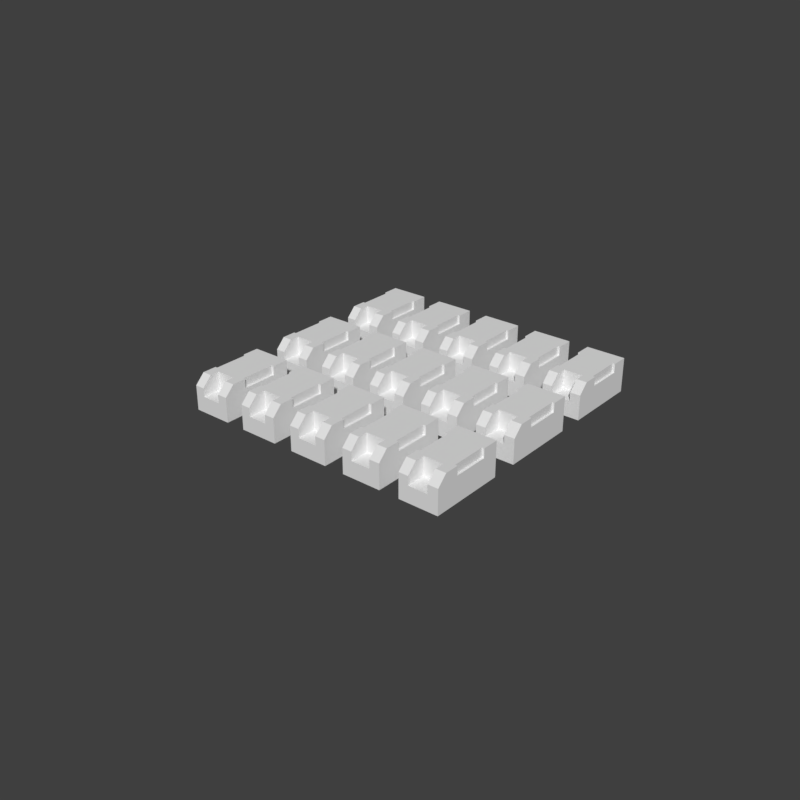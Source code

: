 # Source: button_test1.blend  (saved by Blender 2.79.6; exported with 4.5.12 LTS)
import bpy
from mathutils import Matrix  # noqa: F401  (used for matrix-valued properties, if any)

bpy.ops.wm.read_factory_settings(use_empty=True)
scene = bpy.context.scene
scene.name = 'main'

# ---- collections
col_collection_1 = bpy.data.collections.new('Collection 1'); scene.collection.children.link(col_collection_1)

# ---- world
world_world = bpy.data.worlds.new('World'); scene.world = world_world
world_world.use_nodes = True; world_world.node_tree.nodes.clear()
_N = world_world.node_tree.nodes; _L = world_world.node_tree.links
n0 = _N.new('ShaderNodeOutputWorld'); n0.name = 'World Output'; n0.location = (300, 300)
n1 = _N.new('ShaderNodeBackground'); n1.name = 'Background'; n1.location = (10, 300)
n1.inputs[0].default_value = (0.05, 0.05, 0.05, 1.0)
_L.new(n1.outputs[0], n0.inputs[0])
n0.is_active_output = True
world_world.use_sun_shadow = False
world_world.sun_shadow_jitter_overblur = 0.0
world_world.cycles.sampling_method = 'MANUAL'

# ---- meshes
me_plane = bpy.data.meshes.new('Plane')
me_plane.from_pydata([(-1.711, -1.711, 0.0), (1.711, -1.711, 0.0), (-1.711, 1.711, 0.0), (1.711, 1.711, 0.0), (-1.47, 1.47, 0.0), (-1.47, -1.47, 0.0), (1.47, -1.47, 0.0), (1.47, 1.47, 0.0), (0.0, 0.0, 0.0)], [], [(5, 4, 2, 0), (6, 5, 0, 1), (7, 6, 1, 3), (4, 7, 3, 2), (5, 6, 8), (6, 7, 8), (7, 4, 8), (4, 5, 8)])
me_plane.use_remesh_preserve_volume = False
me_plane.use_remesh_preserve_attributes = False
me_plane.use_mirror_vertex_groups = False
me_plane.update()
me_bc_shape = bpy.data.meshes.new('BC-shape')
me_bc_shape.from_pydata([(-0.1314, -0.106, 0.06157), (-0.1314, 0.1599, 0.06157), (0.1314, -0.106, 0.06157), (0.1314, 0.1599, 0.06157), (0.07107, -0.1424, -0.009174), (-0.07591, -0.1424, -0.009174), (-0.1487, 0.2867, -0.1298), (0.1487, 0.2867, -0.1298), (-0.1487, -0.2867, -0.1298), (0.1487, -0.2867, -0.1298), (-0.1487, 0.2867, 0.1298), (0.1487, 0.2867, 0.1298), (-0.1487, -0.2867, 0.05701), (-0.1487, -0.2139, 0.1298), (0.1487, -0.2139, 0.1298), (0.1487, -0.2867, 0.05701), (-0.07591, -0.1424, 0.1298), (-0.07591, -0.2139, 0.1298), (-0.07591, -0.2867, 0.05701), (-0.07591, -0.2867, -0.009174), (0.07107, -0.2867, -0.009174), (0.07107, -0.2139, 0.1298), (0.07107, -0.2867, 0.05701), (0.07107, -0.1424, 0.1298), (-0.1487, 0.2867, -0.08128), (-0.1487, -0.2867, -0.08128), (0.1487, -0.2867, -0.08128), (0.1487, 0.2867, -0.08128), (-0.1314, 0.1599, 0.1298), (-0.1487, 0.1599, 0.06157), (-0.1487, -0.106, 0.06157), (-0.1487, 0.1599, 0.1298), (-0.1314, -0.106, 0.1298), (0.1487, -0.106, 0.06157), (0.1314, -0.106, 0.1298), (0.1314, 0.1599, 0.1298), (-0.1487, -0.106, 0.1298), (0.1487, 0.1599, 0.06157), (0.1487, -0.106, 0.1298), (0.1487, 0.1599, 0.1298)], [], [(0, 1, 29, 30), (1, 28, 31, 29), (1, 0, 32, 28), (2, 33, 37, 3), (3, 37, 39, 35), (3, 35, 34, 2), (4, 23, 16, 5), (4, 20, 22, 21, 23), (6, 7, 9, 8), (13, 17, 16, 23, 21, 14, 38, 34, 35, 39, 11, 10, 31, 28, 32, 36), (14, 15, 26, 27, 11, 39, 37, 33, 38), (10, 11, 27, 24), (8, 9, 26, 25), (14, 21, 22, 15), (8, 25, 24, 6), (18, 17, 13, 12), (20, 4, 5, 19), (19, 5, 16, 17, 18), (24, 25, 12, 13, 36, 30, 29, 31, 10), (24, 27, 7, 6), (25, 26, 15, 22, 20, 19, 18, 12), (27, 26, 9, 7), (33, 2, 34, 38), (32, 0, 30, 36)])
me_bc_shape.use_remesh_preserve_volume = False
me_bc_shape.use_remesh_preserve_attributes = False
me_bc_shape.use_mirror_vertex_groups = False
me_bc_shape.update()
me_bc_shape_001 = bpy.data.meshes.new('BC-shape.001')
me_bc_shape_001.from_pydata([(-0.3121, 0.02825, -0.2955), (-0.3121, -0.6016, -0.2955), (0.01465, -0.6016, -0.2955), (0.01465, 0.02825, -0.2955), (-0.3121, 0.02825, 0.0851), (-0.3121, -0.6016, 0.0851), (0.01465, -0.6016, 0.0851), (0.01465, 0.02825, 0.0851)], [], [(1, 2, 6, 5), (0, 1, 5, 4), (3, 2, 6, 7), (0, 3, 7, 4), (0, 3, 2, 1), (4, 5, 6, 7)])
me_bc_shape_001.use_remesh_preserve_volume = False
me_bc_shape_001.use_remesh_preserve_attributes = False
me_bc_shape_001.use_mirror_vertex_groups = False
me_bc_shape_001.update()

# ---- curves / text
cu_nurbspath = bpy.data.curves.new('NurbsPath', 'CURVE')
cu_nurbspath.dimensions = '3D'
_sp = cu_nurbspath.splines.new('NURBS'); _sp.points.add(1)
_sp.points.foreach_set('co', [0.0, 0.0, 0.0, 1.0, 1.865, 0.0, 0.0, 1.0])
_sp.points.foreach_set('radius', [0.4663, 0.4663])
_sp.order_u = 2
_sp.order_v = 0
_sp.use_endpoint_u = True
cu_nurbspath.use_path = True
cu_nurbspath.use_path_clamp = True
cu_nurbspath.bevel_resolution = 0
cu_nurbspath.fill_mode = 'HALF'
cu_nurbspath_001 = bpy.data.curves.new('NurbsPath.001', 'CURVE')
cu_nurbspath_001.dimensions = '3D'
_sp = cu_nurbspath_001.splines.new('NURBS'); _sp.points.add(1)
_sp.points.foreach_set('co', [0.0, 0.0, 0.0, 1.0, 1.865, 0.0, 0.0, 1.0])
_sp.points.foreach_set('radius', [0.4663, 0.4663])
_sp.order_u = 2
_sp.order_v = 0
_sp.use_endpoint_u = True
cu_nurbspath_001.use_path = True
cu_nurbspath_001.use_path_clamp = True
cu_nurbspath_001.bevel_resolution = 0
cu_nurbspath_001.fill_mode = 'HALF'
arm_button_hooks = bpy.data.armatures.new('button_hooks')  # bones are not reproduced

# ---- objects
ob_plane = bpy.data.objects.new('Plane', me_plane)
ob_rig_button_hooks = bpy.data.objects.new('rig_button_hooks', arm_button_hooks)
ob_empty = bpy.data.objects.new('Empty', None)
ob_nurbspath = bpy.data.objects.new('NurbsPath', cu_nurbspath)
ob_empty_001 = bpy.data.objects.new('Empty.001', None)
ob_nurbspath_001 = bpy.data.objects.new('NurbsPath.001', cu_nurbspath_001)
ob_bc_shape = bpy.data.objects.new('BC-shape', me_bc_shape)
ob_bc_shape_001 = bpy.data.objects.new('BC-shape.001', me_bc_shape_001)

# ---- transforms, parenting, visibility, modifiers, constraints
ob_plane.location = (0.0, 0.0, 0.0)
ob_plane.scale = (0.7257, 0.7257, 0.7257)
ob_plane.hide_render = True
ob_plane.visible_camera = False
ob_plane.visible_diffuse = False
ob_plane.visible_glossy = False
ob_plane.visible_transmission = False
ob_plane.visible_volume_scatter = False
ob_plane.visible_shadow = False
ob_plane.display_type = 'WIRE'
ob_plane.show_wire = True
ob_plane.show_all_edges = True
ob_plane.lineart.crease_threshold = 0.0
ob_rig_button_hooks.location = (0.0, 0.0, 0.0)
ob_rig_button_hooks.display_type = 'SOLID'
ob_rig_button_hooks.lineart.crease_threshold = 0.0
ob_empty.parent = ob_rig_button_hooks
ob_empty.matrix_parent_inverse = Matrix(((1.0, 0.0, 0.0, 0.0), (0.0, 1.0, 0.0, -1.0), (0.0, 0.0, 1.0, 0.0), (0.0, 0.0, 0.0, 1.0)))
ob_empty.location = (1.137, -0.5177, 0.1323)
ob_empty.empty_display_type = 'SPHERE'
ob_empty.empty_display_size = 0.131
ob_empty.hide_render = True
ob_empty.visible_camera = False
ob_empty.visible_diffuse = False
ob_empty.visible_glossy = False
ob_empty.visible_transmission = False
ob_empty.visible_volume_scatter = False
ob_empty.visible_shadow = False
ob_empty.display_type = 'WIRE'
ob_empty.lineart.crease_threshold = 0.0
_c = ob_empty.constraints.new('COPY_ROTATION'); _c.name = 'Copy Rotation'
_c.target = ob_plane
ob_nurbspath.parent = ob_rig_button_hooks
ob_nurbspath.matrix_parent_inverse = Matrix(((1.0, 0.0, 0.0, 0.0), (0.0, 1.0, 0.0, -1.0), (0.0, 0.0, 1.0, 0.0), (0.0, 0.0, 0.0, 1.0)))
ob_nurbspath.location = (-0.5774, -0.5541, 0.1417)
ob_nurbspath.display_type = 'SOLID'
ob_nurbspath.lineart.crease_threshold = 0.0
_m = ob_nurbspath.modifiers.new('Hook-Empty', 'HOOK')
_m.use_apply_on_spline = True
_m.center = (1.865, 0.0, 0.0)
_m.matrix_inverse = ((1.0, 0.0, 0.0, -1.865), (2.98e-08, 1.0, 0.0, 0.0), (0.0, 0.0, 1.0, 0.0), (0.0, 0.0, 0.0, 1.0))
_m.object = ob_empty
_c = ob_nurbspath.constraints.new('COPY_ROTATION'); _c.name = 'Copy Rotation'
_c.owner_space = 'LOCAL'
_c.target_space = 'LOCAL'
_c.target = ob_plane
ob_empty_001.parent = ob_rig_button_hooks
ob_empty_001.matrix_parent_inverse = Matrix(((1.0, 0.0, 0.0, 0.0), (0.0, 1.0, 0.0, -1.0), (0.0, 0.0, 1.0, 0.0), (0.0, 0.0, 0.0, 1.0)))
ob_empty_001.location = (-0.5774, 0.6416, 0.1417)
ob_empty_001.empty_display_type = 'SPHERE'
ob_empty_001.empty_display_size = 0.132
ob_empty_001.hide_render = True
ob_empty_001.visible_camera = False
ob_empty_001.visible_diffuse = False
ob_empty_001.visible_glossy = False
ob_empty_001.visible_transmission = False
ob_empty_001.visible_volume_scatter = False
ob_empty_001.visible_shadow = False
ob_empty_001.display_type = 'WIRE'
ob_empty_001.lineart.crease_threshold = 0.0
_c = ob_empty_001.constraints.new('COPY_ROTATION'); _c.name = 'Copy Rotation'
_c.target = ob_plane
ob_nurbspath_001.parent = ob_rig_button_hooks
ob_nurbspath_001.matrix_parent_inverse = Matrix(((1.0, 0.0, 0.0, 0.0), (0.0, 1.0, 0.0, -1.0), (0.0, 0.0, 1.0, 0.0), (0.0, 0.0, 0.0, 1.0)))
ob_nurbspath_001.location = (-0.5774, -0.5541, 0.1417)
ob_nurbspath_001.rotation_euler = (0.0, -0.0, 1.571)
ob_nurbspath_001.display_type = 'SOLID'
ob_nurbspath_001.lineart.crease_threshold = 0.0
_m = ob_nurbspath_001.modifiers.new('Hook-Empty.001', 'HOOK')
_m.use_apply_on_spline = True
_m.center = (1.865, 0.0, 0.0)
_m.matrix_inverse = ((4.59e-07, -1.0, 0.0, -8.941e-07), (1.0, 4.888e-07, 0.0, -1.865), (7.451e-09, 3.642e-15, 1.0, 0.0), (0.0, 0.0, 0.0, 1.0))
_m.object = ob_empty_001
_c = ob_nurbspath_001.constraints.new('COPY_ROTATION'); _c.name = 'Copy Rotation'
_c.target = ob_plane
ob_bc_shape.parent = ob_plane
ob_bc_shape.location = (-0.7261, -0.8408, 0.01289)
ob_bc_shape.display_type = 'SOLID'
ob_bc_shape.lineart.crease_threshold = 0.0
_m = ob_bc_shape.modifiers.new('Array', 'ARRAY')
_m.fit_type = 'FIT_CURVE'
_m.count = 6
_m.curve = ob_nurbspath
_m.constant_offset_displace = (0.41, 0.0, 0.0)
_m.relative_offset_displace = (1.51, 0.0, 0.0)
_m = ob_bc_shape.modifiers.new('Array1', 'ARRAY')
_m.fit_type = 'FIT_CURVE'
_m.curve = ob_nurbspath_001
_m.use_constant_offset = True
_m.constant_offset_displace = (0.0, 0.77, 0.0)
_m.use_relative_offset = False
ob_bc_shape_001.parent = ob_plane
ob_bc_shape_001.location = (-0.5774, -0.5541, 0.1417)
ob_bc_shape_001.hide_render = True
ob_bc_shape_001.visible_camera = False
ob_bc_shape_001.visible_diffuse = False
ob_bc_shape_001.visible_glossy = False
ob_bc_shape_001.visible_transmission = False
ob_bc_shape_001.visible_volume_scatter = False
ob_bc_shape_001.visible_shadow = False
ob_bc_shape_001.display_type = 'WIRE'
ob_bc_shape_001.show_wire = True
ob_bc_shape_001.lineart.crease_threshold = 0.0
_m = ob_bc_shape_001.modifiers.new('Array', 'ARRAY')
_m.fit_type = 'FIT_CURVE'
_m.count = 6
_m.curve = ob_nurbspath
_m.constant_offset_displace = (0.41, 0.0, 0.0)
_m.relative_offset_displace = (1.37, 0.0, 0.0)
_m = ob_bc_shape_001.modifiers.new('Array1', 'ARRAY')
_m.fit_type = 'FIT_CURVE'
_m.curve = ob_nurbspath_001
_m.use_constant_offset = True
_m.constant_offset_displace = (0.0, 0.77, 0.0)
_m.use_relative_offset = False

# ---- collection membership
col_collection_1.objects.link(ob_plane)
col_collection_1.objects.link(ob_rig_button_hooks)
col_collection_1.objects.link(ob_empty)
col_collection_1.objects.link(ob_nurbspath)
col_collection_1.objects.link(ob_empty_001)
col_collection_1.objects.link(ob_nurbspath_001)
col_collection_1.objects.link(ob_bc_shape)
col_collection_1.objects.link(ob_bc_shape_001)

# ---- scene / render settings (as saved in the file)
scene.frame_start = 1; scene.frame_end = 100; scene.frame_set(1)
scene.render.engine = 'CYCLES'
scene.render.image_settings.color_depth = '16'
scene.render.image_settings.compression = 90
scene.render.resolution_x = 1024
scene.render.resolution_y = 1024
scene.render.resolution_percentage = 50
scene.render.dither_intensity = 0.0
scene.render.use_simplify = True
scene.render.use_persistent_data = True
scene.cycles.use_denoising = False
scene.cycles.samples = 100
scene.cycles.sampling_pattern = 'TABULATED_SOBOL'
scene.cycles.light_sampling_threshold = 0.0
scene.cycles.use_adaptive_sampling = False
scene.cycles.use_light_tree = False
scene.cycles.caustics_reflective = False
scene.cycles.caustics_refractive = False
scene.cycles.blur_glossy = 4.0
scene.cycles.max_bounces = 4
scene.cycles.transmission_bounces = 4
scene.cycles.volume_bounces = 2
scene.cycles.transparent_max_bounces = 4
scene.cycles.use_animated_seed = True
scene.cycles.sample_clamp_direct = 4.0
scene.cycles.sample_clamp_indirect = 2.0
scene.cycles.debug_bvh_type = 'STATIC_BVH'
scene.view_settings.view_transform = 'Standard'
bpy.context.view_layer.update()

# ---- added for rendering (the .blend has no active camera and no usable light): camera, sun
cam_auto = bpy.data.cameras.new('AutoCamera')
cam_auto.lens = 50.0
cam_auto.sensor_width = 36.0
cam_auto.clip_end = 1000.0
ob_auto_camera = bpy.data.objects.new('AutoCamera', cam_auto)
scene.collection.objects.link(ob_auto_camera)
ob_auto_camera.location = (3.2929, -3.95722, 2.49189)
ob_auto_camera.rotation_euler = (1.09748, -7.21219e-08, 0.694738)
scene.camera = ob_auto_camera
light_auto_sun = bpy.data.lights.new('AutoSun', 'SUN')
light_auto_sun.energy = 3.0
light_auto_sun.angle = 0.0523599
ob_auto_sun = bpy.data.objects.new('AutoSun', light_auto_sun)
scene.collection.objects.link(ob_auto_sun)
ob_auto_sun.rotation_euler = (0.872665, 0.174533, 0.523599)
bpy.context.view_layer.update()
